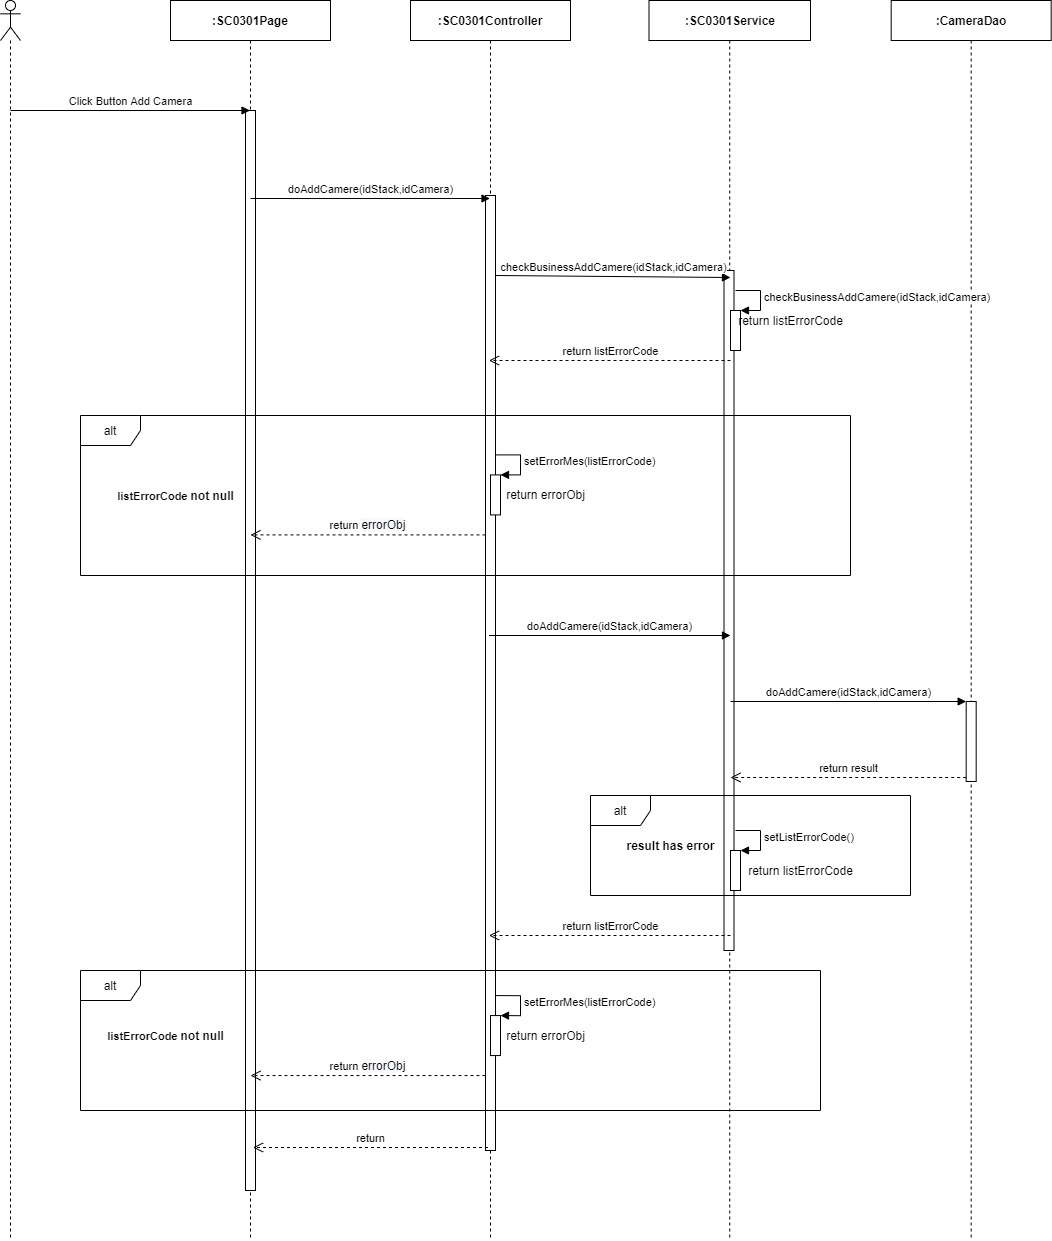

The diagram above was exported from draw.io. Its source (the exported page's mxGraphModel, read from the mxfile embedded in the PNG):
<mxGraphModel dx="2048" dy="1184" grid="1" gridSize="10" guides="1" tooltips="1" connect="1" arrows="1" fold="1" page="1" pageScale="1" pageWidth="850" pageHeight="1100" math="0" shadow="0">
  <root>
    <mxCell id="9-L5tgj_77fTAglAsoLX-0" />
    <mxCell id="9-L5tgj_77fTAglAsoLX-1" parent="9-L5tgj_77fTAglAsoLX-0" />
    <mxCell id="9-L5tgj_77fTAglAsoLX-2" value="" style="shape=umlLifeline;participant=umlActor;perimeter=lifelinePerimeter;whiteSpace=wrap;html=1;container=1;collapsible=0;recursiveResize=0;verticalAlign=top;spacingTop=36;outlineConnect=0;" parent="9-L5tgj_77fTAglAsoLX-1" vertex="1">
      <mxGeometry x="310" y="80" width="20" height="1240" as="geometry" />
    </mxCell>
    <mxCell id="9-L5tgj_77fTAglAsoLX-3" value="&lt;b&gt;:SC0301Page&lt;/b&gt;" style="shape=umlLifeline;perimeter=lifelinePerimeter;whiteSpace=wrap;html=1;container=1;collapsible=0;recursiveResize=0;outlineConnect=0;" parent="9-L5tgj_77fTAglAsoLX-1" vertex="1">
      <mxGeometry x="480" y="80" width="160" height="1240" as="geometry" />
    </mxCell>
    <mxCell id="9-L5tgj_77fTAglAsoLX-4" value="" style="html=1;points=[];perimeter=orthogonalPerimeter;" parent="9-L5tgj_77fTAglAsoLX-3" vertex="1">
      <mxGeometry x="75" y="110" width="10" height="1080" as="geometry" />
    </mxCell>
    <mxCell id="9-L5tgj_77fTAglAsoLX-5" value="&lt;b&gt;:CameraDao&lt;/b&gt;" style="shape=umlLifeline;perimeter=lifelinePerimeter;whiteSpace=wrap;html=1;container=1;collapsible=0;recursiveResize=0;outlineConnect=0;" parent="9-L5tgj_77fTAglAsoLX-1" vertex="1">
      <mxGeometry x="1200.68" y="80" width="160" height="1240" as="geometry" />
    </mxCell>
    <mxCell id="9-L5tgj_77fTAglAsoLX-6" value="&lt;b&gt;:&lt;/b&gt;&lt;b&gt;SC0301&lt;/b&gt;&lt;b&gt;Service&lt;/b&gt;" style="shape=umlLifeline;perimeter=lifelinePerimeter;whiteSpace=wrap;html=1;container=1;collapsible=0;recursiveResize=0;outlineConnect=0;" parent="9-L5tgj_77fTAglAsoLX-1" vertex="1">
      <mxGeometry x="958.5" y="80" width="161.5" height="1240" as="geometry" />
    </mxCell>
    <mxCell id="9-L5tgj_77fTAglAsoLX-7" value="" style="html=1;points=[];perimeter=orthogonalPerimeter;" parent="9-L5tgj_77fTAglAsoLX-6" vertex="1">
      <mxGeometry x="75" y="270" width="10" height="680" as="geometry" />
    </mxCell>
    <mxCell id="9-L5tgj_77fTAglAsoLX-8" value="&lt;b&gt;:SC0301Controller&lt;/b&gt;" style="shape=umlLifeline;perimeter=lifelinePerimeter;whiteSpace=wrap;html=1;container=1;collapsible=0;recursiveResize=0;outlineConnect=0;" parent="9-L5tgj_77fTAglAsoLX-1" vertex="1">
      <mxGeometry x="720" y="80" width="160" height="1240" as="geometry" />
    </mxCell>
    <mxCell id="9-L5tgj_77fTAglAsoLX-9" value="" style="html=1;points=[];perimeter=orthogonalPerimeter;" parent="9-L5tgj_77fTAglAsoLX-8" vertex="1">
      <mxGeometry x="75" y="195" width="10" height="955" as="geometry" />
    </mxCell>
    <mxCell id="9-L5tgj_77fTAglAsoLX-10" value="Click Button Add Camera" style="html=1;verticalAlign=bottom;endArrow=block;" parent="9-L5tgj_77fTAglAsoLX-1" target="9-L5tgj_77fTAglAsoLX-3" edge="1">
      <mxGeometry width="80" relative="1" as="geometry">
        <mxPoint x="320" y="190" as="sourcePoint" />
        <mxPoint x="400" y="190" as="targetPoint" />
      </mxGeometry>
    </mxCell>
    <mxCell id="9-L5tgj_77fTAglAsoLX-11" value="doAddCamere(idStack,idCamera)" style="html=1;verticalAlign=bottom;endArrow=block;" parent="9-L5tgj_77fTAglAsoLX-1" edge="1">
      <mxGeometry width="80" relative="1" as="geometry">
        <mxPoint x="560" y="278" as="sourcePoint" />
        <mxPoint x="799.5" y="278" as="targetPoint" />
      </mxGeometry>
    </mxCell>
    <mxCell id="9-L5tgj_77fTAglAsoLX-12" value="checkBusinessAddCamere(idStack,idCamera)" style="html=1;verticalAlign=bottom;endArrow=block;" parent="9-L5tgj_77fTAglAsoLX-1" edge="1">
      <mxGeometry relative="1" as="geometry">
        <mxPoint x="805" y="354.9999999999998" as="sourcePoint" />
        <mxPoint x="1040" y="357" as="targetPoint" />
      </mxGeometry>
    </mxCell>
    <mxCell id="9-L5tgj_77fTAglAsoLX-13" value="return listErrorCode" style="html=1;verticalAlign=bottom;endArrow=open;dashed=1;endSize=8;" parent="9-L5tgj_77fTAglAsoLX-1" edge="1">
      <mxGeometry relative="1" as="geometry">
        <mxPoint x="798.5" y="439.9999999999998" as="targetPoint" />
        <mxPoint x="1040" y="440" as="sourcePoint" />
      </mxGeometry>
    </mxCell>
    <mxCell id="9-L5tgj_77fTAglAsoLX-14" value="alt" style="shape=umlFrame;whiteSpace=wrap;html=1;" parent="9-L5tgj_77fTAglAsoLX-1" vertex="1">
      <mxGeometry x="390" y="495" width="770" height="160" as="geometry" />
    </mxCell>
    <mxCell id="9-L5tgj_77fTAglAsoLX-15" value="&lt;b&gt;&lt;span style=&quot;font-size: 11px ; background-color: rgb(255 , 255 , 255)&quot;&gt;listErrorCode&amp;nbsp;&lt;/span&gt;not null&lt;/b&gt;" style="text;html=1;align=center;verticalAlign=middle;resizable=0;points=[];autosize=1;" parent="9-L5tgj_77fTAglAsoLX-1" vertex="1">
      <mxGeometry x="420" y="565" width="130" height="20" as="geometry" />
    </mxCell>
    <mxCell id="9-L5tgj_77fTAglAsoLX-16" value="" style="html=1;points=[];perimeter=orthogonalPerimeter;" parent="9-L5tgj_77fTAglAsoLX-1" vertex="1">
      <mxGeometry x="800" y="554.4100000000001" width="10" height="40" as="geometry" />
    </mxCell>
    <mxCell id="9-L5tgj_77fTAglAsoLX-17" value="setErrorMes(listErrorCode)" style="edgeStyle=orthogonalEdgeStyle;html=1;align=left;spacingLeft=2;endArrow=block;rounded=0;entryX=1;entryY=0;" parent="9-L5tgj_77fTAglAsoLX-1" target="9-L5tgj_77fTAglAsoLX-16" edge="1">
      <mxGeometry relative="1" as="geometry">
        <mxPoint x="805" y="534.4100000000001" as="sourcePoint" />
        <Array as="points">
          <mxPoint x="830" y="534.4100000000001" />
        </Array>
      </mxGeometry>
    </mxCell>
    <mxCell id="9-L5tgj_77fTAglAsoLX-18" value="return&amp;nbsp;&lt;span style=&quot;font-size: 12px ; background-color: rgb(248 , 249 , 250)&quot;&gt;errorObj&lt;/span&gt;" style="html=1;verticalAlign=bottom;endArrow=open;dashed=1;endSize=8;" parent="9-L5tgj_77fTAglAsoLX-1" edge="1">
      <mxGeometry relative="1" as="geometry">
        <mxPoint x="795" y="614.4100000000001" as="sourcePoint" />
        <mxPoint x="560" y="614.4100000000001" as="targetPoint" />
      </mxGeometry>
    </mxCell>
    <mxCell id="9-L5tgj_77fTAglAsoLX-19" value="doAddCamere(idStack,idCamera)" style="html=1;verticalAlign=bottom;endArrow=block;" parent="9-L5tgj_77fTAglAsoLX-1" edge="1">
      <mxGeometry relative="1" as="geometry">
        <mxPoint x="798.5" y="715" as="sourcePoint" />
        <mxPoint x="1040" y="715" as="targetPoint" />
      </mxGeometry>
    </mxCell>
    <mxCell id="9-L5tgj_77fTAglAsoLX-21" value="" style="html=1;points=[];perimeter=orthogonalPerimeter;" parent="9-L5tgj_77fTAglAsoLX-1" vertex="1">
      <mxGeometry x="1040" y="390" width="10" height="40" as="geometry" />
    </mxCell>
    <mxCell id="9-L5tgj_77fTAglAsoLX-22" value="&lt;span style=&quot;text-align: center&quot;&gt;checkBusinessAdd&lt;/span&gt;&lt;span style=&quot;text-align: center&quot;&gt;Camere(idStack,idCamera)&lt;/span&gt;" style="edgeStyle=orthogonalEdgeStyle;html=1;align=left;spacingLeft=2;endArrow=block;rounded=0;entryX=1;entryY=0;" parent="9-L5tgj_77fTAglAsoLX-1" target="9-L5tgj_77fTAglAsoLX-21" edge="1">
      <mxGeometry relative="1" as="geometry">
        <mxPoint x="1045" y="369.9999999999998" as="sourcePoint" />
        <Array as="points">
          <mxPoint x="1070" y="370" />
        </Array>
      </mxGeometry>
    </mxCell>
    <mxCell id="9-L5tgj_77fTAglAsoLX-23" value="return listErrorCode" style="text;html=1;align=center;verticalAlign=middle;resizable=0;points=[];autosize=1;" parent="9-L5tgj_77fTAglAsoLX-1" vertex="1">
      <mxGeometry x="1040" y="390" width="120" height="20" as="geometry" />
    </mxCell>
    <mxCell id="9-L5tgj_77fTAglAsoLX-24" value="" style="html=1;points=[];perimeter=orthogonalPerimeter;" parent="9-L5tgj_77fTAglAsoLX-1" vertex="1">
      <mxGeometry x="1275.68" y="781" width="10" height="80" as="geometry" />
    </mxCell>
    <mxCell id="9-L5tgj_77fTAglAsoLX-25" value="doAddCamere(idStack,idCamera)" style="html=1;verticalAlign=bottom;endArrow=block;entryX=0;entryY=0;" parent="9-L5tgj_77fTAglAsoLX-1" target="9-L5tgj_77fTAglAsoLX-24" edge="1">
      <mxGeometry relative="1" as="geometry">
        <mxPoint x="1040.0035294117652" y="781" as="sourcePoint" />
      </mxGeometry>
    </mxCell>
    <mxCell id="9-L5tgj_77fTAglAsoLX-26" value="return result" style="html=1;verticalAlign=bottom;endArrow=open;dashed=1;endSize=8;exitX=0;exitY=0.95;" parent="9-L5tgj_77fTAglAsoLX-1" source="9-L5tgj_77fTAglAsoLX-24" edge="1">
      <mxGeometry relative="1" as="geometry">
        <mxPoint x="1040.0035294117652" y="857" as="targetPoint" />
      </mxGeometry>
    </mxCell>
    <mxCell id="9-L5tgj_77fTAglAsoLX-27" value="return" style="html=1;verticalAlign=bottom;endArrow=open;dashed=1;endSize=8;" parent="9-L5tgj_77fTAglAsoLX-1" edge="1">
      <mxGeometry relative="1" as="geometry">
        <mxPoint x="797.5" y="1226.9999999999998" as="sourcePoint" />
        <mxPoint x="562.5" y="1226.9999999999998" as="targetPoint" />
      </mxGeometry>
    </mxCell>
    <mxCell id="VTMq39gifOfQYxwxrRs_-0" value="return errorObj" style="text;html=1;align=center;verticalAlign=middle;resizable=0;points=[];autosize=1;" parent="9-L5tgj_77fTAglAsoLX-1" vertex="1">
      <mxGeometry x="810" y="564.41" width="90" height="20" as="geometry" />
    </mxCell>
    <mxCell id="1Vk7xxV2byTBB_d-To8H-0" value="alt" style="shape=umlFrame;whiteSpace=wrap;html=1;" parent="9-L5tgj_77fTAglAsoLX-1" vertex="1">
      <mxGeometry x="390" y="1050" width="740" height="140" as="geometry" />
    </mxCell>
    <mxCell id="1Vk7xxV2byTBB_d-To8H-1" value="result has error" style="text;html=1;align=center;verticalAlign=middle;resizable=0;points=[];autosize=1;fontStyle=1" parent="9-L5tgj_77fTAglAsoLX-1" vertex="1">
      <mxGeometry x="930" y="915" width="100" height="20" as="geometry" />
    </mxCell>
    <mxCell id="1Vk7xxV2byTBB_d-To8H-2" value="" style="html=1;points=[];perimeter=orthogonalPerimeter;" parent="9-L5tgj_77fTAglAsoLX-1" vertex="1">
      <mxGeometry x="1040" y="930" width="10" height="40" as="geometry" />
    </mxCell>
    <mxCell id="1Vk7xxV2byTBB_d-To8H-3" value="setListErrorCode()" style="edgeStyle=orthogonalEdgeStyle;html=1;align=left;spacingLeft=2;endArrow=block;rounded=0;entryX=1;entryY=0;" parent="9-L5tgj_77fTAglAsoLX-1" target="1Vk7xxV2byTBB_d-To8H-2" edge="1">
      <mxGeometry relative="1" as="geometry">
        <mxPoint x="1045" y="910" as="sourcePoint" />
        <Array as="points">
          <mxPoint x="1070" y="910" />
        </Array>
      </mxGeometry>
    </mxCell>
    <mxCell id="1Vk7xxV2byTBB_d-To8H-4" value="return listErrorCode" style="text;html=1;align=center;verticalAlign=middle;resizable=0;points=[];autosize=1;" parent="9-L5tgj_77fTAglAsoLX-1" vertex="1">
      <mxGeometry x="1050" y="940" width="120" height="20" as="geometry" />
    </mxCell>
    <mxCell id="1Vk7xxV2byTBB_d-To8H-5" value="" style="html=1;points=[];perimeter=orthogonalPerimeter;" parent="9-L5tgj_77fTAglAsoLX-1" vertex="1">
      <mxGeometry x="800" y="1095.06" width="10" height="40" as="geometry" />
    </mxCell>
    <mxCell id="1Vk7xxV2byTBB_d-To8H-6" value="setErrorMes(listErrorCode)" style="edgeStyle=orthogonalEdgeStyle;html=1;align=left;spacingLeft=2;endArrow=block;rounded=0;entryX=1;entryY=0;" parent="9-L5tgj_77fTAglAsoLX-1" target="1Vk7xxV2byTBB_d-To8H-5" edge="1">
      <mxGeometry relative="1" as="geometry">
        <mxPoint x="805" y="1075.06" as="sourcePoint" />
        <Array as="points">
          <mxPoint x="830" y="1075.06" />
        </Array>
      </mxGeometry>
    </mxCell>
    <mxCell id="1Vk7xxV2byTBB_d-To8H-7" value="return&amp;nbsp;&lt;span style=&quot;font-size: 12px ; background-color: rgb(248 , 249 , 250)&quot;&gt;errorObj&lt;/span&gt;" style="html=1;verticalAlign=bottom;endArrow=open;dashed=1;endSize=8;" parent="9-L5tgj_77fTAglAsoLX-1" edge="1">
      <mxGeometry relative="1" as="geometry">
        <mxPoint x="795" y="1155.06" as="sourcePoint" />
        <mxPoint x="560" y="1155.06" as="targetPoint" />
      </mxGeometry>
    </mxCell>
    <mxCell id="1Vk7xxV2byTBB_d-To8H-8" value="return errorObj" style="text;html=1;align=center;verticalAlign=middle;resizable=0;points=[];autosize=1;" parent="9-L5tgj_77fTAglAsoLX-1" vertex="1">
      <mxGeometry x="810" y="1105.06" width="90" height="20" as="geometry" />
    </mxCell>
    <mxCell id="1Vk7xxV2byTBB_d-To8H-9" value="return listErrorCode" style="html=1;verticalAlign=bottom;endArrow=open;dashed=1;endSize=8;" parent="9-L5tgj_77fTAglAsoLX-1" edge="1">
      <mxGeometry relative="1" as="geometry">
        <mxPoint x="798.5" y="1014.9999999999998" as="targetPoint" />
        <mxPoint x="1040" y="1015" as="sourcePoint" />
      </mxGeometry>
    </mxCell>
    <mxCell id="1Vk7xxV2byTBB_d-To8H-10" value="&lt;b&gt;&lt;span style=&quot;font-size: 11px ; background-color: rgb(255 , 255 , 255)&quot;&gt;listErrorCode&amp;nbsp;&lt;/span&gt;not null&lt;/b&gt;" style="text;html=1;align=center;verticalAlign=middle;resizable=0;points=[];autosize=1;" parent="9-L5tgj_77fTAglAsoLX-1" vertex="1">
      <mxGeometry x="410" y="1105.06" width="130" height="20" as="geometry" />
    </mxCell>
    <mxCell id="1Vk7xxV2byTBB_d-To8H-11" value="alt" style="shape=umlFrame;whiteSpace=wrap;html=1;" parent="9-L5tgj_77fTAglAsoLX-1" vertex="1">
      <mxGeometry x="900" y="875" width="320" height="100" as="geometry" />
    </mxCell>
  </root>
</mxGraphModel>